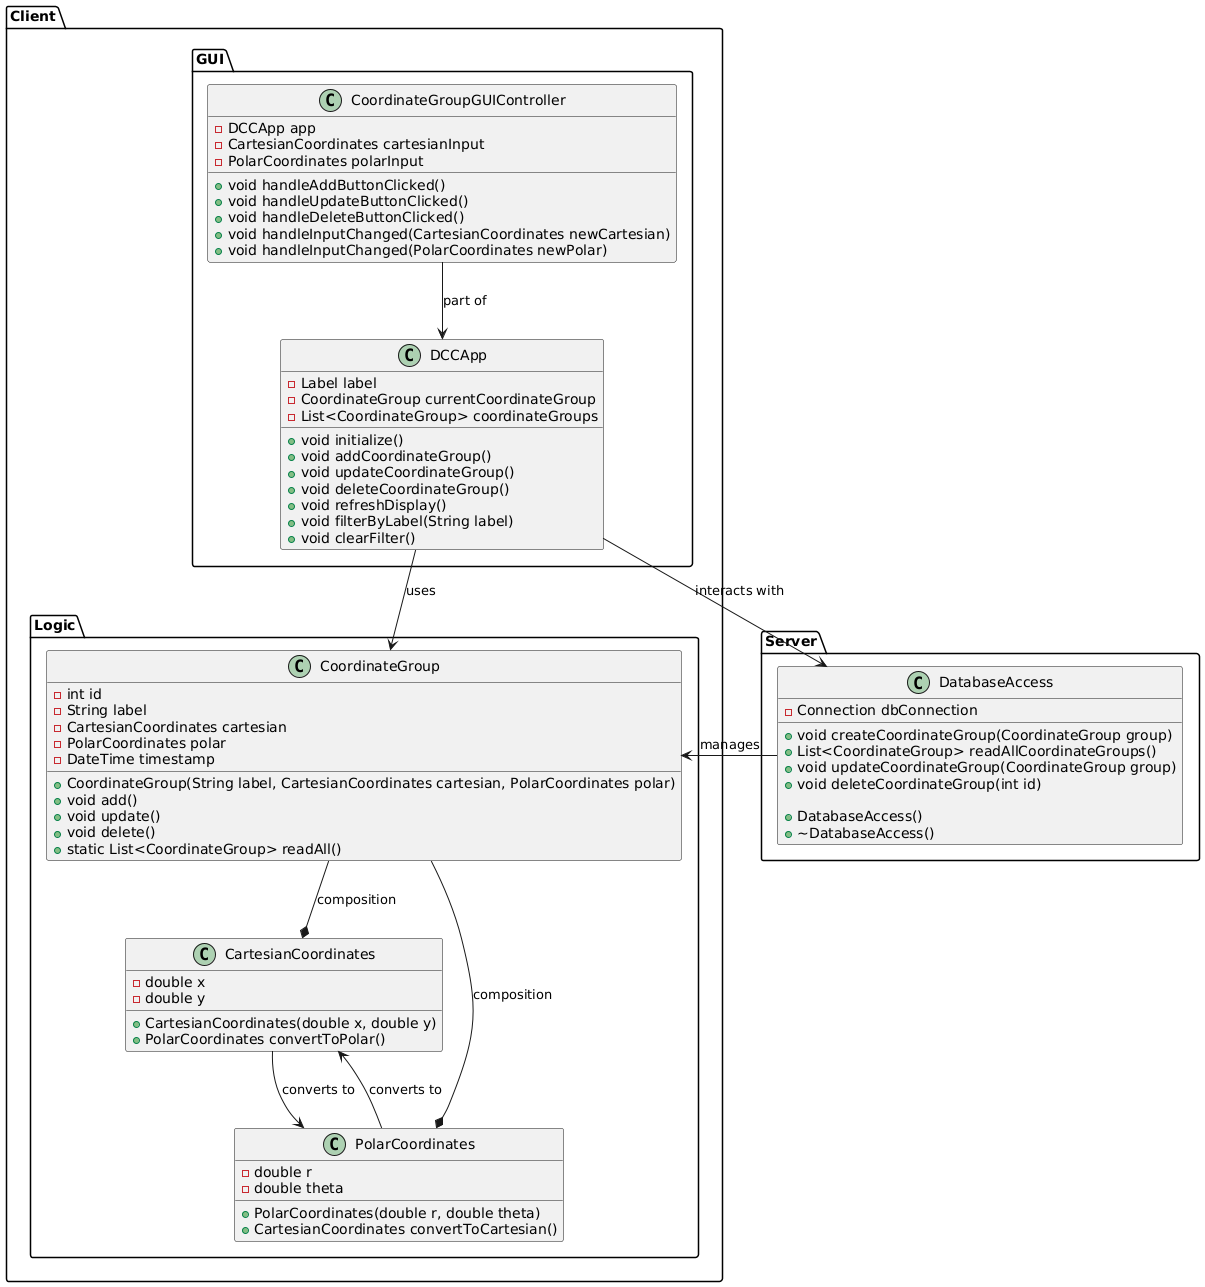

The diagram above was rendered by PlantUML. Its source (embedded in the PNG):
@startuml DCC_Application_Class_Diagram

' Packages
package "Client" {
    package "GUI" {
        class DCCApp {
            - Label label
            - CoordinateGroup currentCoordinateGroup
            - List<CoordinateGroup> coordinateGroups
            
            + void initialize()
            + void addCoordinateGroup()
            + void updateCoordinateGroup()
            + void deleteCoordinateGroup()
            + void refreshDisplay()
            + void filterByLabel(String label)
            + void clearFilter()
        }
        
        class CoordinateGroupGUIController {
            - DCCApp app
            - CartesianCoordinates cartesianInput
            - PolarCoordinates polarInput
            
            + void handleAddButtonClicked()
            + void handleUpdateButtonClicked()
            + void handleDeleteButtonClicked()
            + void handleInputChanged(CartesianCoordinates newCartesian)
            + void handleInputChanged(PolarCoordinates newPolar)
        }
    }

    package "Logic" {
        class CartesianCoordinates {
            - double x
            - double y
            
            + CartesianCoordinates(double x, double y)
            + PolarCoordinates convertToPolar()
        }
        
        class PolarCoordinates {
            - double r
            - double theta
            
            + PolarCoordinates(double r, double theta)
            + CartesianCoordinates convertToCartesian()
        }

        class CoordinateGroup {
            - int id
            - String label
            - CartesianCoordinates cartesian
            - PolarCoordinates polar
            - DateTime timestamp
            
            + CoordinateGroup(String label, CartesianCoordinates cartesian, PolarCoordinates polar)
            + void add()
            + void update()
            + void delete()
            + static List<CoordinateGroup> readAll()
        }
    }
}

package "Server" {
    class DatabaseAccess {
        - Connection dbConnection
        
        + void createCoordinateGroup(CoordinateGroup group)
        + List<CoordinateGroup> readAllCoordinateGroups()
        + void updateCoordinateGroup(CoordinateGroup group)
        + void deleteCoordinateGroup(int id)
        
        + DatabaseAccess()
        + ~DatabaseAccess()
    }
}

' Associations
DCCApp --> CoordinateGroup : uses
DCCApp --> DatabaseAccess : interacts with
CoordinateGroupGUIController --> DCCApp : part of
CoordinateGroup --* CartesianCoordinates : composition
CoordinateGroup --* PolarCoordinates : composition
CartesianCoordinates --> PolarCoordinates : converts to
PolarCoordinates --> CartesianCoordinates : converts to
DatabaseAccess --> CoordinateGroup : manages

@enduml